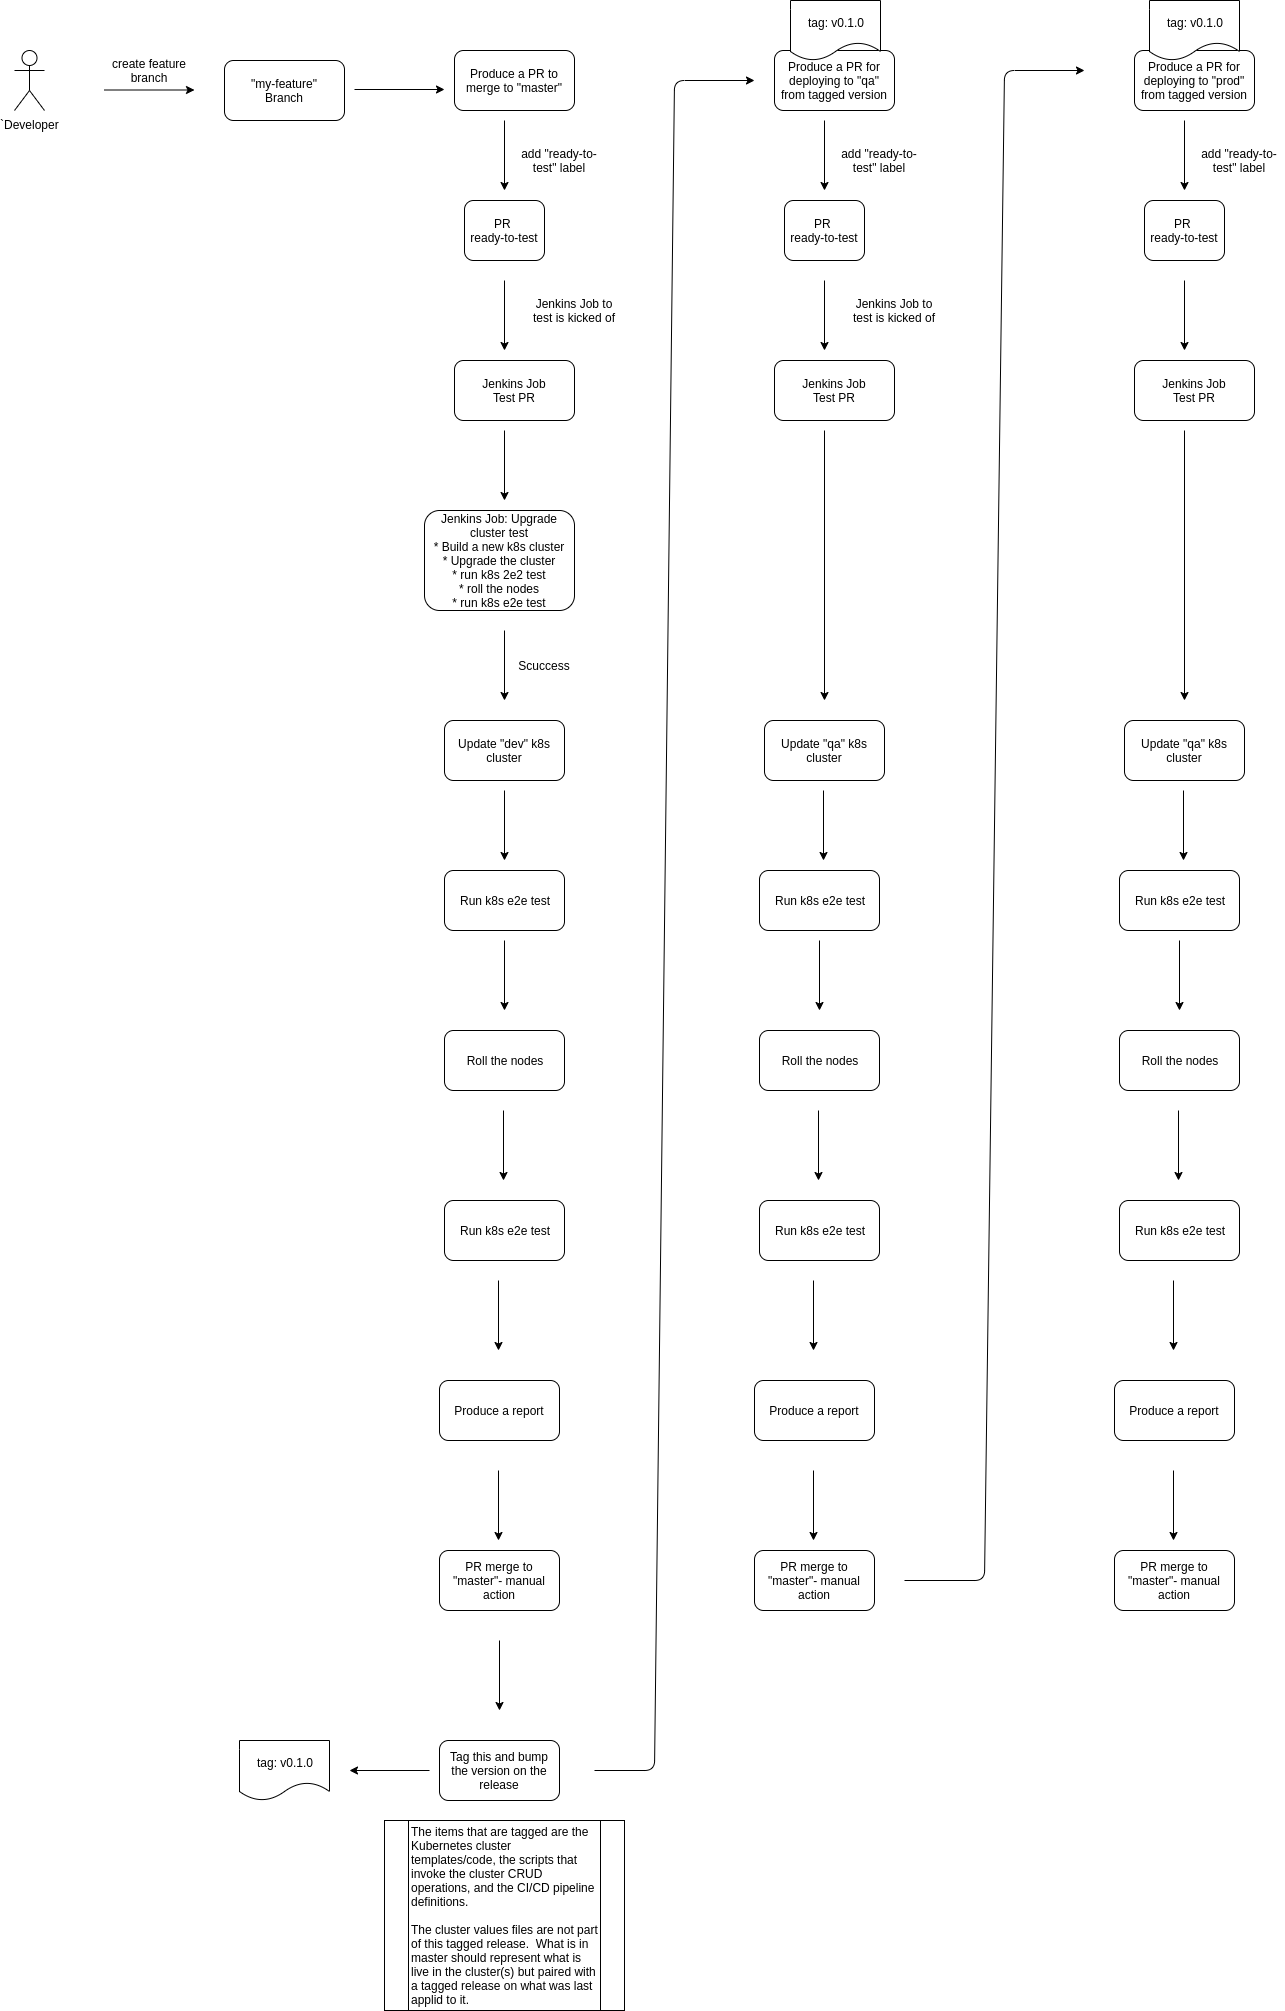

The diagram above was exported from draw.io. Its source (the exported page's mxGraphModel, read from the mxfile embedded in the PNG):
<mxGraphModel dx="1408" dy="802" grid="1" gridSize="10" guides="1" tooltips="1" connect="1" arrows="1" fold="1" page="1" pageScale="1" pageWidth="850" pageHeight="1100" math="0" shadow="0">
  <root>
    <mxCell id="0" />
    <mxCell id="1" parent="0" />
    <mxCell id="OhhEgerfb1sQRpkbYW-w-1" value="`Developer" style="shape=umlActor;verticalLabelPosition=bottom;labelBackgroundColor=#ffffff;verticalAlign=top;html=1;outlineConnect=0;" vertex="1" parent="1">
      <mxGeometry x="150" y="70" width="30" height="60" as="geometry" />
    </mxCell>
    <mxCell id="OhhEgerfb1sQRpkbYW-w-6" value="&quot;my-feature&quot;&lt;br&gt;Branch" style="rounded=1;whiteSpace=wrap;html=1;" vertex="1" parent="1">
      <mxGeometry x="360" y="80" width="120" height="60" as="geometry" />
    </mxCell>
    <mxCell id="OhhEgerfb1sQRpkbYW-w-7" value="" style="endArrow=classic;html=1;" edge="1" parent="1">
      <mxGeometry width="50" height="50" relative="1" as="geometry">
        <mxPoint x="240" y="109.5" as="sourcePoint" />
        <mxPoint x="330" y="109.5" as="targetPoint" />
      </mxGeometry>
    </mxCell>
    <mxCell id="OhhEgerfb1sQRpkbYW-w-8" value="create feature branch" style="text;html=1;strokeColor=none;fillColor=none;align=center;verticalAlign=middle;whiteSpace=wrap;rounded=0;" vertex="1" parent="1">
      <mxGeometry x="240" y="80" width="90" height="20" as="geometry" />
    </mxCell>
    <mxCell id="OhhEgerfb1sQRpkbYW-w-10" value="PR &lt;br&gt;ready-to-test" style="rounded=1;whiteSpace=wrap;html=1;" vertex="1" parent="1">
      <mxGeometry x="600" y="220" width="80" height="60" as="geometry" />
    </mxCell>
    <mxCell id="OhhEgerfb1sQRpkbYW-w-11" value="" style="endArrow=classic;html=1;" edge="1" parent="1">
      <mxGeometry width="50" height="50" relative="1" as="geometry">
        <mxPoint x="640" y="140" as="sourcePoint" />
        <mxPoint x="640" y="210" as="targetPoint" />
      </mxGeometry>
    </mxCell>
    <mxCell id="OhhEgerfb1sQRpkbYW-w-12" value="add &quot;ready-to-test&quot; label" style="text;html=1;strokeColor=none;fillColor=none;align=center;verticalAlign=middle;whiteSpace=wrap;rounded=0;" vertex="1" parent="1">
      <mxGeometry x="650" y="170" width="90" height="20" as="geometry" />
    </mxCell>
    <mxCell id="OhhEgerfb1sQRpkbYW-w-13" value="" style="endArrow=classic;html=1;" edge="1" parent="1">
      <mxGeometry width="50" height="50" relative="1" as="geometry">
        <mxPoint x="490" y="109" as="sourcePoint" />
        <mxPoint x="580" y="109" as="targetPoint" />
      </mxGeometry>
    </mxCell>
    <mxCell id="OhhEgerfb1sQRpkbYW-w-14" value="Jenkins Job&lt;br&gt;Test PR" style="rounded=1;whiteSpace=wrap;html=1;" vertex="1" parent="1">
      <mxGeometry x="590" y="380" width="120" height="60" as="geometry" />
    </mxCell>
    <mxCell id="OhhEgerfb1sQRpkbYW-w-15" value="Jenkins Job to test is kicked of" style="text;html=1;strokeColor=none;fillColor=none;align=center;verticalAlign=middle;whiteSpace=wrap;rounded=0;" vertex="1" parent="1">
      <mxGeometry x="665" y="320" width="90" height="20" as="geometry" />
    </mxCell>
    <mxCell id="OhhEgerfb1sQRpkbYW-w-16" value="" style="endArrow=classic;html=1;" edge="1" parent="1">
      <mxGeometry width="50" height="50" relative="1" as="geometry">
        <mxPoint x="640" y="300" as="sourcePoint" />
        <mxPoint x="640" y="370" as="targetPoint" />
      </mxGeometry>
    </mxCell>
    <mxCell id="OhhEgerfb1sQRpkbYW-w-17" style="edgeStyle=orthogonalEdgeStyle;rounded=0;orthogonalLoop=1;jettySize=auto;html=1;exitX=0.5;exitY=1;exitDx=0;exitDy=0;" edge="1" parent="1" source="OhhEgerfb1sQRpkbYW-w-15" target="OhhEgerfb1sQRpkbYW-w-15">
      <mxGeometry relative="1" as="geometry" />
    </mxCell>
    <mxCell id="OhhEgerfb1sQRpkbYW-w-18" value="Jenkins Job: Upgrade cluster test&lt;br&gt;* Build a new k8s cluster&lt;br&gt;* Upgrade the cluster&lt;br&gt;* run k8s 2e2 test&lt;br&gt;* roll the nodes&lt;br&gt;* run k8s e2e test" style="rounded=1;whiteSpace=wrap;html=1;" vertex="1" parent="1">
      <mxGeometry x="560" y="530" width="150" height="100" as="geometry" />
    </mxCell>
    <mxCell id="OhhEgerfb1sQRpkbYW-w-20" value="Update &quot;dev&quot; k8s cluster" style="rounded=1;whiteSpace=wrap;html=1;" vertex="1" parent="1">
      <mxGeometry x="580" y="740" width="120" height="60" as="geometry" />
    </mxCell>
    <mxCell id="OhhEgerfb1sQRpkbYW-w-21" value="" style="endArrow=classic;html=1;" edge="1" parent="1">
      <mxGeometry width="50" height="50" relative="1" as="geometry">
        <mxPoint x="640" y="450" as="sourcePoint" />
        <mxPoint x="640" y="520" as="targetPoint" />
      </mxGeometry>
    </mxCell>
    <mxCell id="OhhEgerfb1sQRpkbYW-w-22" value="" style="endArrow=classic;html=1;" edge="1" parent="1">
      <mxGeometry width="50" height="50" relative="1" as="geometry">
        <mxPoint x="640" y="650" as="sourcePoint" />
        <mxPoint x="640" y="720" as="targetPoint" />
      </mxGeometry>
    </mxCell>
    <mxCell id="OhhEgerfb1sQRpkbYW-w-23" value="Scuccess" style="text;html=1;strokeColor=none;fillColor=none;align=center;verticalAlign=middle;whiteSpace=wrap;rounded=0;" vertex="1" parent="1">
      <mxGeometry x="660" y="675" width="40" height="20" as="geometry" />
    </mxCell>
    <mxCell id="OhhEgerfb1sQRpkbYW-w-24" value="Run k8s e2e test" style="rounded=1;whiteSpace=wrap;html=1;" vertex="1" parent="1">
      <mxGeometry x="580" y="890" width="120" height="60" as="geometry" />
    </mxCell>
    <mxCell id="OhhEgerfb1sQRpkbYW-w-25" value="Roll the nodes" style="rounded=1;whiteSpace=wrap;html=1;" vertex="1" parent="1">
      <mxGeometry x="580" y="1050" width="120" height="60" as="geometry" />
    </mxCell>
    <mxCell id="OhhEgerfb1sQRpkbYW-w-26" value="" style="endArrow=classic;html=1;" edge="1" parent="1">
      <mxGeometry width="50" height="50" relative="1" as="geometry">
        <mxPoint x="640" y="810" as="sourcePoint" />
        <mxPoint x="640" y="880" as="targetPoint" />
      </mxGeometry>
    </mxCell>
    <mxCell id="OhhEgerfb1sQRpkbYW-w-27" value="" style="endArrow=classic;html=1;" edge="1" parent="1">
      <mxGeometry width="50" height="50" relative="1" as="geometry">
        <mxPoint x="640" y="960" as="sourcePoint" />
        <mxPoint x="640" y="1030" as="targetPoint" />
      </mxGeometry>
    </mxCell>
    <mxCell id="OhhEgerfb1sQRpkbYW-w-28" value="Run k8s e2e test" style="rounded=1;whiteSpace=wrap;html=1;" vertex="1" parent="1">
      <mxGeometry x="580" y="1220" width="120" height="60" as="geometry" />
    </mxCell>
    <mxCell id="OhhEgerfb1sQRpkbYW-w-29" value="" style="endArrow=classic;html=1;" edge="1" parent="1">
      <mxGeometry width="50" height="50" relative="1" as="geometry">
        <mxPoint x="639" y="1130" as="sourcePoint" />
        <mxPoint x="639" y="1200" as="targetPoint" />
      </mxGeometry>
    </mxCell>
    <mxCell id="OhhEgerfb1sQRpkbYW-w-30" value="Produce a report" style="rounded=1;whiteSpace=wrap;html=1;" vertex="1" parent="1">
      <mxGeometry x="575" y="1400" width="120" height="60" as="geometry" />
    </mxCell>
    <mxCell id="OhhEgerfb1sQRpkbYW-w-31" value="PR merge to &quot;master&quot;- manual action" style="rounded=1;whiteSpace=wrap;html=1;" vertex="1" parent="1">
      <mxGeometry x="575" y="1570" width="120" height="60" as="geometry" />
    </mxCell>
    <mxCell id="OhhEgerfb1sQRpkbYW-w-32" value="" style="endArrow=classic;html=1;" edge="1" parent="1">
      <mxGeometry width="50" height="50" relative="1" as="geometry">
        <mxPoint x="634" y="1300" as="sourcePoint" />
        <mxPoint x="634" y="1370" as="targetPoint" />
      </mxGeometry>
    </mxCell>
    <mxCell id="OhhEgerfb1sQRpkbYW-w-33" value="" style="endArrow=classic;html=1;" edge="1" parent="1">
      <mxGeometry width="50" height="50" relative="1" as="geometry">
        <mxPoint x="634" y="1490" as="sourcePoint" />
        <mxPoint x="634" y="1560" as="targetPoint" />
      </mxGeometry>
    </mxCell>
    <mxCell id="OhhEgerfb1sQRpkbYW-w-34" value="Produce a PR for deploying to &quot;qa&quot; from tagged version" style="rounded=1;whiteSpace=wrap;html=1;" vertex="1" parent="1">
      <mxGeometry x="910" y="70" width="120" height="60" as="geometry" />
    </mxCell>
    <mxCell id="OhhEgerfb1sQRpkbYW-w-35" value="" style="endArrow=classic;html=1;" edge="1" parent="1">
      <mxGeometry width="50" height="50" relative="1" as="geometry">
        <mxPoint x="635" y="1660" as="sourcePoint" />
        <mxPoint x="635" y="1730" as="targetPoint" />
      </mxGeometry>
    </mxCell>
    <mxCell id="OhhEgerfb1sQRpkbYW-w-36" value="Tag this and bump the version on the release" style="rounded=1;whiteSpace=wrap;html=1;" vertex="1" parent="1">
      <mxGeometry x="575" y="1760" width="120" height="60" as="geometry" />
    </mxCell>
    <mxCell id="OhhEgerfb1sQRpkbYW-w-38" value="Produce a PR to merge to &quot;master&quot;" style="rounded=1;whiteSpace=wrap;html=1;" vertex="1" parent="1">
      <mxGeometry x="590" y="70" width="120" height="60" as="geometry" />
    </mxCell>
    <mxCell id="OhhEgerfb1sQRpkbYW-w-45" value="PR &lt;br&gt;ready-to-test" style="rounded=1;whiteSpace=wrap;html=1;" vertex="1" parent="1">
      <mxGeometry x="920" y="220" width="80" height="60" as="geometry" />
    </mxCell>
    <mxCell id="OhhEgerfb1sQRpkbYW-w-46" value="" style="endArrow=classic;html=1;" edge="1" parent="1">
      <mxGeometry width="50" height="50" relative="1" as="geometry">
        <mxPoint x="960" y="140" as="sourcePoint" />
        <mxPoint x="960" y="210" as="targetPoint" />
      </mxGeometry>
    </mxCell>
    <mxCell id="OhhEgerfb1sQRpkbYW-w-47" value="add &quot;ready-to-test&quot; label" style="text;html=1;strokeColor=none;fillColor=none;align=center;verticalAlign=middle;whiteSpace=wrap;rounded=0;" vertex="1" parent="1">
      <mxGeometry x="970" y="170" width="90" height="20" as="geometry" />
    </mxCell>
    <mxCell id="OhhEgerfb1sQRpkbYW-w-48" value="Jenkins Job&lt;br&gt;Test PR" style="rounded=1;whiteSpace=wrap;html=1;" vertex="1" parent="1">
      <mxGeometry x="910" y="380" width="120" height="60" as="geometry" />
    </mxCell>
    <mxCell id="OhhEgerfb1sQRpkbYW-w-49" value="Jenkins Job to test is kicked of" style="text;html=1;strokeColor=none;fillColor=none;align=center;verticalAlign=middle;whiteSpace=wrap;rounded=0;" vertex="1" parent="1">
      <mxGeometry x="985" y="320" width="90" height="20" as="geometry" />
    </mxCell>
    <mxCell id="OhhEgerfb1sQRpkbYW-w-50" value="" style="endArrow=classic;html=1;" edge="1" parent="1">
      <mxGeometry width="50" height="50" relative="1" as="geometry">
        <mxPoint x="960" y="300" as="sourcePoint" />
        <mxPoint x="960" y="370" as="targetPoint" />
      </mxGeometry>
    </mxCell>
    <mxCell id="OhhEgerfb1sQRpkbYW-w-51" style="edgeStyle=orthogonalEdgeStyle;rounded=0;orthogonalLoop=1;jettySize=auto;html=1;exitX=0.5;exitY=1;exitDx=0;exitDy=0;" edge="1" parent="1" source="OhhEgerfb1sQRpkbYW-w-49" target="OhhEgerfb1sQRpkbYW-w-49">
      <mxGeometry relative="1" as="geometry" />
    </mxCell>
    <mxCell id="OhhEgerfb1sQRpkbYW-w-52" value="" style="endArrow=classic;html=1;" edge="1" parent="1">
      <mxGeometry width="50" height="50" relative="1" as="geometry">
        <mxPoint x="960" y="450" as="sourcePoint" />
        <mxPoint x="960" y="720" as="targetPoint" />
      </mxGeometry>
    </mxCell>
    <mxCell id="OhhEgerfb1sQRpkbYW-w-53" value="Update &quot;qa&quot; k8s cluster" style="rounded=1;whiteSpace=wrap;html=1;" vertex="1" parent="1">
      <mxGeometry x="900" y="740" width="120" height="60" as="geometry" />
    </mxCell>
    <mxCell id="OhhEgerfb1sQRpkbYW-w-54" value="Run k8s e2e test" style="rounded=1;whiteSpace=wrap;html=1;" vertex="1" parent="1">
      <mxGeometry x="895" y="890" width="120" height="60" as="geometry" />
    </mxCell>
    <mxCell id="OhhEgerfb1sQRpkbYW-w-55" value="Roll the nodes" style="rounded=1;whiteSpace=wrap;html=1;" vertex="1" parent="1">
      <mxGeometry x="895" y="1050" width="120" height="60" as="geometry" />
    </mxCell>
    <mxCell id="OhhEgerfb1sQRpkbYW-w-56" value="" style="endArrow=classic;html=1;" edge="1" parent="1">
      <mxGeometry width="50" height="50" relative="1" as="geometry">
        <mxPoint x="955" y="960" as="sourcePoint" />
        <mxPoint x="955" y="1030" as="targetPoint" />
      </mxGeometry>
    </mxCell>
    <mxCell id="OhhEgerfb1sQRpkbYW-w-57" value="Run k8s e2e test" style="rounded=1;whiteSpace=wrap;html=1;" vertex="1" parent="1">
      <mxGeometry x="895" y="1220" width="120" height="60" as="geometry" />
    </mxCell>
    <mxCell id="OhhEgerfb1sQRpkbYW-w-58" value="" style="endArrow=classic;html=1;" edge="1" parent="1">
      <mxGeometry width="50" height="50" relative="1" as="geometry">
        <mxPoint x="954" y="1130" as="sourcePoint" />
        <mxPoint x="954" y="1200" as="targetPoint" />
      </mxGeometry>
    </mxCell>
    <mxCell id="OhhEgerfb1sQRpkbYW-w-59" value="Produce a report" style="rounded=1;whiteSpace=wrap;html=1;" vertex="1" parent="1">
      <mxGeometry x="890" y="1400" width="120" height="60" as="geometry" />
    </mxCell>
    <mxCell id="OhhEgerfb1sQRpkbYW-w-60" value="PR merge to &quot;master&quot;- manual action" style="rounded=1;whiteSpace=wrap;html=1;" vertex="1" parent="1">
      <mxGeometry x="890" y="1570" width="120" height="60" as="geometry" />
    </mxCell>
    <mxCell id="OhhEgerfb1sQRpkbYW-w-61" value="" style="endArrow=classic;html=1;" edge="1" parent="1">
      <mxGeometry width="50" height="50" relative="1" as="geometry">
        <mxPoint x="949" y="1300" as="sourcePoint" />
        <mxPoint x="949" y="1370" as="targetPoint" />
      </mxGeometry>
    </mxCell>
    <mxCell id="OhhEgerfb1sQRpkbYW-w-62" value="" style="endArrow=classic;html=1;" edge="1" parent="1">
      <mxGeometry width="50" height="50" relative="1" as="geometry">
        <mxPoint x="949" y="1490" as="sourcePoint" />
        <mxPoint x="949" y="1560" as="targetPoint" />
      </mxGeometry>
    </mxCell>
    <mxCell id="OhhEgerfb1sQRpkbYW-w-65" value="" style="endArrow=classic;html=1;" edge="1" parent="1">
      <mxGeometry width="50" height="50" relative="1" as="geometry">
        <mxPoint x="959" y="810" as="sourcePoint" />
        <mxPoint x="959" y="880" as="targetPoint" />
      </mxGeometry>
    </mxCell>
    <mxCell id="OhhEgerfb1sQRpkbYW-w-66" value="" style="endArrow=classic;html=1;" edge="1" parent="1">
      <mxGeometry width="50" height="50" relative="1" as="geometry">
        <mxPoint x="730" y="1790" as="sourcePoint" />
        <mxPoint x="890" y="100" as="targetPoint" />
        <Array as="points">
          <mxPoint x="790" y="1790" />
          <mxPoint x="810" y="100" />
        </Array>
      </mxGeometry>
    </mxCell>
    <mxCell id="OhhEgerfb1sQRpkbYW-w-68" value="The items that are tagged are the Kubernetes cluster templates/code, the scripts that invoke the cluster CRUD operations, and the CI/CD pipeline definitions.&lt;br&gt;&lt;br&gt;The cluster values files are not part of this tagged release.&amp;nbsp; What is in master should represent what is live in the cluster(s) but paired with a tagged release on what was last applid to it." style="shape=process;whiteSpace=wrap;html=1;backgroundOutline=1;align=left;" vertex="1" parent="1">
      <mxGeometry x="520" y="1840" width="240" height="190" as="geometry" />
    </mxCell>
    <mxCell id="OhhEgerfb1sQRpkbYW-w-69" value="" style="endArrow=classic;html=1;" edge="1" parent="1">
      <mxGeometry width="50" height="50" relative="1" as="geometry">
        <mxPoint x="1040" y="1600" as="sourcePoint" />
        <mxPoint x="1220" y="90" as="targetPoint" />
        <Array as="points">
          <mxPoint x="1120" y="1600" />
          <mxPoint x="1140" y="90" />
        </Array>
      </mxGeometry>
    </mxCell>
    <mxCell id="OhhEgerfb1sQRpkbYW-w-70" value="Produce a PR for deploying to &quot;prod&quot; from tagged version" style="rounded=1;whiteSpace=wrap;html=1;" vertex="1" parent="1">
      <mxGeometry x="1270" y="70" width="120" height="60" as="geometry" />
    </mxCell>
    <mxCell id="OhhEgerfb1sQRpkbYW-w-71" value="PR &lt;br&gt;ready-to-test" style="rounded=1;whiteSpace=wrap;html=1;" vertex="1" parent="1">
      <mxGeometry x="1280" y="220" width="80" height="60" as="geometry" />
    </mxCell>
    <mxCell id="OhhEgerfb1sQRpkbYW-w-72" value="" style="endArrow=classic;html=1;" edge="1" parent="1">
      <mxGeometry width="50" height="50" relative="1" as="geometry">
        <mxPoint x="1320" y="140" as="sourcePoint" />
        <mxPoint x="1320" y="210" as="targetPoint" />
      </mxGeometry>
    </mxCell>
    <mxCell id="OhhEgerfb1sQRpkbYW-w-73" value="add &quot;ready-to-test&quot; label" style="text;html=1;strokeColor=none;fillColor=none;align=center;verticalAlign=middle;whiteSpace=wrap;rounded=0;" vertex="1" parent="1">
      <mxGeometry x="1330" y="170" width="90" height="20" as="geometry" />
    </mxCell>
    <mxCell id="OhhEgerfb1sQRpkbYW-w-74" value="Jenkins Job&lt;br&gt;Test PR" style="rounded=1;whiteSpace=wrap;html=1;" vertex="1" parent="1">
      <mxGeometry x="1270" y="380" width="120" height="60" as="geometry" />
    </mxCell>
    <mxCell id="OhhEgerfb1sQRpkbYW-w-75" value="" style="endArrow=classic;html=1;" edge="1" parent="1">
      <mxGeometry width="50" height="50" relative="1" as="geometry">
        <mxPoint x="1320" y="300" as="sourcePoint" />
        <mxPoint x="1320" y="370" as="targetPoint" />
      </mxGeometry>
    </mxCell>
    <mxCell id="OhhEgerfb1sQRpkbYW-w-76" style="edgeStyle=orthogonalEdgeStyle;rounded=0;orthogonalLoop=1;jettySize=auto;html=1;exitX=0.5;exitY=1;exitDx=0;exitDy=0;" edge="1" parent="1">
      <mxGeometry relative="1" as="geometry">
        <mxPoint x="1390" y="340" as="sourcePoint" />
        <mxPoint x="1390" y="340" as="targetPoint" />
      </mxGeometry>
    </mxCell>
    <mxCell id="OhhEgerfb1sQRpkbYW-w-77" value="" style="endArrow=classic;html=1;" edge="1" parent="1">
      <mxGeometry width="50" height="50" relative="1" as="geometry">
        <mxPoint x="1320" y="450" as="sourcePoint" />
        <mxPoint x="1320" y="720" as="targetPoint" />
      </mxGeometry>
    </mxCell>
    <mxCell id="OhhEgerfb1sQRpkbYW-w-78" value="Update &quot;qa&quot; k8s cluster" style="rounded=1;whiteSpace=wrap;html=1;" vertex="1" parent="1">
      <mxGeometry x="1260" y="740" width="120" height="60" as="geometry" />
    </mxCell>
    <mxCell id="OhhEgerfb1sQRpkbYW-w-79" value="Run k8s e2e test" style="rounded=1;whiteSpace=wrap;html=1;" vertex="1" parent="1">
      <mxGeometry x="1255" y="890" width="120" height="60" as="geometry" />
    </mxCell>
    <mxCell id="OhhEgerfb1sQRpkbYW-w-80" value="Roll the nodes" style="rounded=1;whiteSpace=wrap;html=1;" vertex="1" parent="1">
      <mxGeometry x="1255" y="1050" width="120" height="60" as="geometry" />
    </mxCell>
    <mxCell id="OhhEgerfb1sQRpkbYW-w-81" value="" style="endArrow=classic;html=1;" edge="1" parent="1">
      <mxGeometry width="50" height="50" relative="1" as="geometry">
        <mxPoint x="1315" y="960" as="sourcePoint" />
        <mxPoint x="1315" y="1030" as="targetPoint" />
      </mxGeometry>
    </mxCell>
    <mxCell id="OhhEgerfb1sQRpkbYW-w-82" value="Run k8s e2e test" style="rounded=1;whiteSpace=wrap;html=1;" vertex="1" parent="1">
      <mxGeometry x="1255" y="1220" width="120" height="60" as="geometry" />
    </mxCell>
    <mxCell id="OhhEgerfb1sQRpkbYW-w-83" value="" style="endArrow=classic;html=1;" edge="1" parent="1">
      <mxGeometry width="50" height="50" relative="1" as="geometry">
        <mxPoint x="1314" y="1130" as="sourcePoint" />
        <mxPoint x="1314" y="1200" as="targetPoint" />
      </mxGeometry>
    </mxCell>
    <mxCell id="OhhEgerfb1sQRpkbYW-w-84" value="Produce a report" style="rounded=1;whiteSpace=wrap;html=1;" vertex="1" parent="1">
      <mxGeometry x="1250" y="1400" width="120" height="60" as="geometry" />
    </mxCell>
    <mxCell id="OhhEgerfb1sQRpkbYW-w-85" value="PR merge to &quot;master&quot;- manual action" style="rounded=1;whiteSpace=wrap;html=1;" vertex="1" parent="1">
      <mxGeometry x="1250" y="1570" width="120" height="60" as="geometry" />
    </mxCell>
    <mxCell id="OhhEgerfb1sQRpkbYW-w-86" value="" style="endArrow=classic;html=1;" edge="1" parent="1">
      <mxGeometry width="50" height="50" relative="1" as="geometry">
        <mxPoint x="1309" y="1300" as="sourcePoint" />
        <mxPoint x="1309" y="1370" as="targetPoint" />
      </mxGeometry>
    </mxCell>
    <mxCell id="OhhEgerfb1sQRpkbYW-w-87" value="" style="endArrow=classic;html=1;" edge="1" parent="1">
      <mxGeometry width="50" height="50" relative="1" as="geometry">
        <mxPoint x="1309" y="1490" as="sourcePoint" />
        <mxPoint x="1309" y="1560" as="targetPoint" />
      </mxGeometry>
    </mxCell>
    <mxCell id="OhhEgerfb1sQRpkbYW-w-88" value="" style="endArrow=classic;html=1;" edge="1" parent="1">
      <mxGeometry width="50" height="50" relative="1" as="geometry">
        <mxPoint x="1319" y="810" as="sourcePoint" />
        <mxPoint x="1319" y="880" as="targetPoint" />
      </mxGeometry>
    </mxCell>
    <mxCell id="OhhEgerfb1sQRpkbYW-w-89" value="tag: v0.1.0" style="shape=document;whiteSpace=wrap;html=1;boundedLbl=1;" vertex="1" parent="1">
      <mxGeometry x="375" y="1760" width="90" height="60" as="geometry" />
    </mxCell>
    <mxCell id="OhhEgerfb1sQRpkbYW-w-90" value="" style="endArrow=classic;html=1;" edge="1" parent="1">
      <mxGeometry width="50" height="50" relative="1" as="geometry">
        <mxPoint x="565" y="1790" as="sourcePoint" />
        <mxPoint x="485" y="1790" as="targetPoint" />
      </mxGeometry>
    </mxCell>
    <mxCell id="OhhEgerfb1sQRpkbYW-w-91" value="tag: v0.1.0" style="shape=document;whiteSpace=wrap;html=1;boundedLbl=1;" vertex="1" parent="1">
      <mxGeometry x="926" y="20" width="90" height="60" as="geometry" />
    </mxCell>
    <mxCell id="OhhEgerfb1sQRpkbYW-w-92" value="tag: v0.1.0" style="shape=document;whiteSpace=wrap;html=1;boundedLbl=1;" vertex="1" parent="1">
      <mxGeometry x="1285" y="20" width="90" height="60" as="geometry" />
    </mxCell>
  </root>
</mxGraphModel>